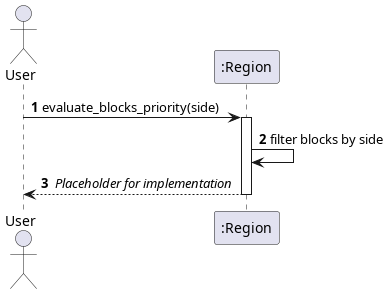

The diagram above was rendered by PlantUML. Its source (embedded in the PNG):
@startuml evaluate_blocks_priority
autonumber
actor User
participant ":Region" as Region

User -> Region: evaluate_blocks_priority(side)
activate Region

Region -> Region: filter blocks by side
Region --> User: // Placeholder for implementation //
deactivate Region
@enduml